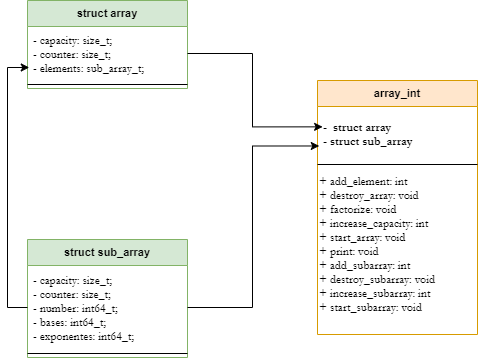

The diagram above was exported from draw.io. Its source (the exported page's mxGraphModel, read from the mxfile embedded in the PNG):
<mxGraphModel dx="827" dy="452" grid="1" gridSize="10" guides="1" tooltips="1" connect="1" arrows="1" fold="1" page="1" pageScale="1" pageWidth="827" pageHeight="1169" math="0" shadow="0">
  <root>
    <mxCell id="WIyWlLk6GJQsqaUBKTNV-0" />
    <mxCell id="WIyWlLk6GJQsqaUBKTNV-1" parent="WIyWlLk6GJQsqaUBKTNV-0" />
    <mxCell id="zkfFHV4jXpPFQw0GAbJ--6" value="struct sub_array" style="swimlane;fontStyle=1;align=center;verticalAlign=top;childLayout=stackLayout;horizontal=1;startSize=26;horizontalStack=0;resizeParent=1;resizeLast=0;collapsible=1;marginBottom=0;rounded=0;shadow=0;strokeWidth=1;fontSize=11;fillColor=#d5e8d4;strokeColor=#82b366;" parent="WIyWlLk6GJQsqaUBKTNV-1" vertex="1">
      <mxGeometry x="130" y="399" width="160" height="118" as="geometry">
        <mxRectangle x="130" y="380" width="160" height="26" as="alternateBounds" />
      </mxGeometry>
    </mxCell>
    <mxCell id="zkfFHV4jXpPFQw0GAbJ--8" value="- capacity: size_t;&#10;- counter: size_t;&#10;- number: int64_t;&#10;- bases: int64_t;&#10;- exponentes: int64_t;" style="text;align=left;verticalAlign=middle;spacingLeft=4;spacingRight=4;overflow=hidden;rotatable=0;points=[[0,0.5],[1,0.5]];portConstraint=eastwest;rounded=0;shadow=0;html=0;fontFamily=Garamond;" parent="zkfFHV4jXpPFQw0GAbJ--6" vertex="1">
      <mxGeometry y="26" width="160" height="84" as="geometry" />
    </mxCell>
    <mxCell id="zkfFHV4jXpPFQw0GAbJ--9" value="" style="line;html=1;strokeWidth=1;align=left;verticalAlign=middle;spacingTop=-1;spacingLeft=3;spacingRight=3;rotatable=0;labelPosition=right;points=[];portConstraint=eastwest;" parent="zkfFHV4jXpPFQw0GAbJ--6" vertex="1">
      <mxGeometry y="110" width="160" height="8" as="geometry" />
    </mxCell>
    <mxCell id="iVW1xjOUM-s_fONIuCO4-4" value="struct array" style="swimlane;fontStyle=1;align=center;verticalAlign=top;childLayout=stackLayout;horizontal=1;startSize=26;horizontalStack=0;resizeParent=1;resizeLast=0;collapsible=1;marginBottom=0;rounded=0;shadow=0;strokeWidth=1;fontSize=11;fillColor=#d5e8d4;strokeColor=#82b366;" vertex="1" parent="WIyWlLk6GJQsqaUBKTNV-1">
      <mxGeometry x="130" y="160" width="160" height="88" as="geometry">
        <mxRectangle x="130" y="380" width="160" height="26" as="alternateBounds" />
      </mxGeometry>
    </mxCell>
    <mxCell id="iVW1xjOUM-s_fONIuCO4-5" value="- capacity: size_t;&#10;- counter: size_t;&#10;- elements: sub_array_t;" style="text;align=left;verticalAlign=middle;spacingLeft=4;spacingRight=4;overflow=hidden;rotatable=0;points=[[0,0.5],[1,0.5]];portConstraint=eastwest;rounded=0;shadow=0;html=0;fontFamily=Garamond;" vertex="1" parent="iVW1xjOUM-s_fONIuCO4-4">
      <mxGeometry y="26" width="160" height="54" as="geometry" />
    </mxCell>
    <mxCell id="iVW1xjOUM-s_fONIuCO4-6" value="" style="line;html=1;strokeWidth=1;align=left;verticalAlign=middle;spacingTop=-1;spacingLeft=3;spacingRight=3;rotatable=0;labelPosition=right;points=[];portConstraint=eastwest;" vertex="1" parent="iVW1xjOUM-s_fONIuCO4-4">
      <mxGeometry y="80" width="160" height="8" as="geometry" />
    </mxCell>
    <mxCell id="iVW1xjOUM-s_fONIuCO4-8" style="edgeStyle=orthogonalEdgeStyle;rounded=0;orthogonalLoop=1;jettySize=auto;html=1;entryX=0.011;entryY=0.759;entryDx=0;entryDy=0;entryPerimeter=0;fontFamily=Garamond;fontSize=11;" edge="1" parent="WIyWlLk6GJQsqaUBKTNV-1" source="zkfFHV4jXpPFQw0GAbJ--8" target="iVW1xjOUM-s_fONIuCO4-5">
      <mxGeometry relative="1" as="geometry">
        <Array as="points">
          <mxPoint x="110" y="467" />
          <mxPoint x="110" y="227" />
        </Array>
      </mxGeometry>
    </mxCell>
    <mxCell id="iVW1xjOUM-s_fONIuCO4-9" value="array_int" style="swimlane;fontStyle=1;align=center;verticalAlign=top;childLayout=stackLayout;horizontal=1;startSize=26;horizontalStack=0;resizeParent=1;resizeLast=0;collapsible=1;marginBottom=0;rounded=0;shadow=0;strokeWidth=1;fontSize=11;fillColor=#ffe6cc;strokeColor=#d79b00;" vertex="1" parent="WIyWlLk6GJQsqaUBKTNV-1">
      <mxGeometry x="420" y="240" width="160" height="254" as="geometry">
        <mxRectangle x="130" y="380" width="160" height="26" as="alternateBounds" />
      </mxGeometry>
    </mxCell>
    <mxCell id="iVW1xjOUM-s_fONIuCO4-10" value="-  struct array&#10;- struct sub_array" style="text;align=left;verticalAlign=middle;spacingLeft=4;spacingRight=4;overflow=hidden;rotatable=0;points=[[0,0.5],[1,0.5]];portConstraint=eastwest;rounded=0;shadow=0;html=0;fontFamily=Garamond;fontStyle=1" vertex="1" parent="iVW1xjOUM-s_fONIuCO4-9">
      <mxGeometry y="26" width="160" height="54" as="geometry" />
    </mxCell>
    <mxCell id="iVW1xjOUM-s_fONIuCO4-11" value="" style="line;html=1;strokeWidth=1;align=left;verticalAlign=middle;spacingTop=-1;spacingLeft=3;spacingRight=3;rotatable=0;labelPosition=right;points=[];portConstraint=eastwest;" vertex="1" parent="iVW1xjOUM-s_fONIuCO4-9">
      <mxGeometry y="80" width="160" height="8" as="geometry" />
    </mxCell>
    <mxCell id="iVW1xjOUM-s_fONIuCO4-12" value="+ add_element: int&lt;br&gt;+ destroy_array: void&lt;br&gt;+ factorize: void&lt;br&gt;+ increase_capacity: int&lt;br&gt;+ start_array: void&lt;br&gt;+ print: void&lt;br&gt;+ add_subarray: int&lt;br&gt;+ destroy_subarray: void&lt;br&gt;+ increase_subarray: int&lt;br&gt;+ start_subarray: void" style="text;html=1;strokeColor=none;fillColor=none;align=left;verticalAlign=middle;whiteSpace=wrap;rounded=0;fontFamily=Garamond;" vertex="1" parent="iVW1xjOUM-s_fONIuCO4-9">
      <mxGeometry y="88" width="160" height="152" as="geometry" />
    </mxCell>
    <mxCell id="iVW1xjOUM-s_fONIuCO4-13" style="edgeStyle=orthogonalEdgeStyle;rounded=0;orthogonalLoop=1;jettySize=auto;html=1;exitX=1;exitY=0.5;exitDx=0;exitDy=0;entryX=0.011;entryY=0.731;entryDx=0;entryDy=0;entryPerimeter=0;fontFamily=Garamond;fontSize=11;" edge="1" parent="WIyWlLk6GJQsqaUBKTNV-1" source="zkfFHV4jXpPFQw0GAbJ--8" target="iVW1xjOUM-s_fONIuCO4-10">
      <mxGeometry relative="1" as="geometry" />
    </mxCell>
    <mxCell id="iVW1xjOUM-s_fONIuCO4-14" style="edgeStyle=orthogonalEdgeStyle;rounded=0;orthogonalLoop=1;jettySize=auto;html=1;entryX=0.032;entryY=0.377;entryDx=0;entryDy=0;entryPerimeter=0;fontFamily=Garamond;fontSize=11;" edge="1" parent="WIyWlLk6GJQsqaUBKTNV-1" source="iVW1xjOUM-s_fONIuCO4-5" target="iVW1xjOUM-s_fONIuCO4-10">
      <mxGeometry relative="1" as="geometry" />
    </mxCell>
  </root>
</mxGraphModel>